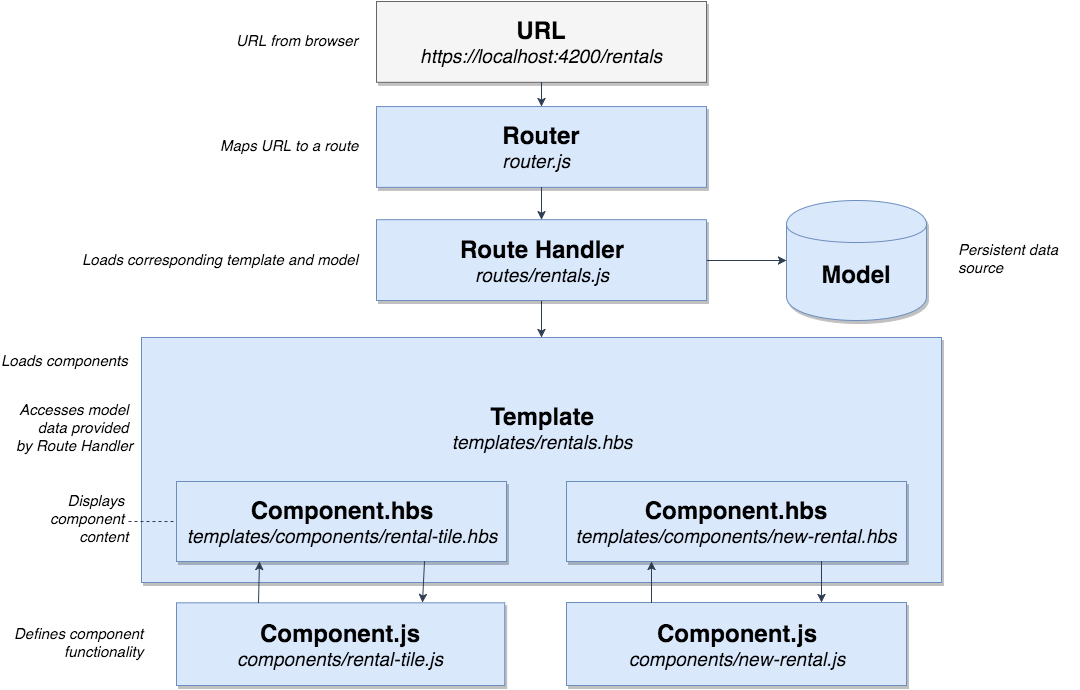

The diagram above was exported from draw.io. Its source (the exported page's mxGraphModel, read from the mxfile embedded in the PNG):
<mxGraphModel dx="1177" dy="1101" grid="1" gridSize="10" guides="1" tooltips="1" connect="1" arrows="0" fold="1" page="1" pageScale="1" pageWidth="1100" pageHeight="850" background="#ffffff" math="0">
  <root>
    <mxCell id="0" style=";html=1;" />
    <mxCell id="1" style=";html=1;" parent="0" />
    <mxCell id="4823dc6cd5f6d8c3-26" value="" style="group;movable=0;resizable=0;rotatable=0;deletable=0;editable=0;connectable=0;" vertex="1" connectable="0" parent="1">
      <mxGeometry x="143" width="800" height="684" as="geometry" />
    </mxCell>
    <mxCell id="590048d9742d2305-60" value="&lt;b&gt;&lt;font style=&quot;font-size: 24px&quot;&gt;Template&lt;/font&gt;&lt;/b&gt;&lt;div&gt;&lt;i&gt;templates/rentals.hbs&lt;/i&gt;&lt;/div&gt;&lt;div&gt;&lt;br&gt;&lt;/div&gt;&lt;div&gt;&lt;br&gt;&lt;/div&gt;&lt;div&gt;&lt;br&gt;&lt;/div&gt;" style="whiteSpace=wrap;html=1;fontFamily=Helvetica;fontSize=19;plain-blue;shadow=1;gradientColor=none;" parent="4823dc6cd5f6d8c3-26" vertex="1">
      <mxGeometry y="336" width="800" height="245" as="geometry" />
    </mxCell>
    <mxCell id="590048d9742d2305-68" value="&lt;div&gt;&lt;b&gt;&lt;font style=&quot;font-size: 24px&quot;&gt;&lt;br&gt;&lt;/font&gt;&lt;/b&gt;&lt;/div&gt;&lt;div&gt;&lt;b&gt;&lt;font style=&quot;font-size: 24px&quot;&gt;Model&lt;/font&gt;&lt;/b&gt;&lt;/div&gt;" style="shape=cylinder;whiteSpace=wrap;html=1;fontFamily=Helvetica;fontSize=19;plain-blue;shadow=1;gradientColor=none;" parent="4823dc6cd5f6d8c3-26" vertex="1">
      <mxGeometry x="645" y="199" width="140" height="120" as="geometry" />
    </mxCell>
    <mxCell id="590048d9742d2305-55" value="&lt;b&gt;&lt;font style=&quot;font-size: 24px&quot;&gt;URL&lt;/font&gt;&lt;/b&gt;&lt;div&gt;&lt;i&gt;https://localhost:4200/rentals&lt;/i&gt;&lt;/div&gt;" style="whiteSpace=wrap;html=1;fontFamily=Helvetica;fontSize=19;plain-gray;gradientColor=none;shadow=1;" parent="4823dc6cd5f6d8c3-26" vertex="1">
      <mxGeometry x="235" width="330" height="80.81081081081082" as="geometry" />
    </mxCell>
    <mxCell id="590048d9742d2305-56" value="&lt;div style=&quot;text-align: left&quot;&gt;&lt;b style=&quot;line-height: 1.2&quot;&gt;&lt;font style=&quot;font-size: 24px&quot;&gt;Router&lt;/font&gt;&lt;/b&gt;&lt;/div&gt;&lt;div style=&quot;text-align: left&quot;&gt;&lt;i&gt;router.js&lt;/i&gt;&lt;/div&gt;" style="whiteSpace=wrap;html=1;fontFamily=Helvetica;fontSize=19;plain-blue;shadow=1;gradientColor=none;" parent="4823dc6cd5f6d8c3-26" vertex="1">
      <mxGeometry x="235" y="105.05405405405403" width="330" height="80.81081081081082" as="geometry" />
    </mxCell>
    <mxCell id="590048d9742d2305-57" value="" style="edgeStyle=orthogonalEdgeStyle;rounded=1;html=1;jettySize=auto;orthogonalLoop=1;fontFamily=Helvetica;fontSize=19;plain-blue;shadow=0;strokeColor=#2E3D52;" parent="4823dc6cd5f6d8c3-26" source="590048d9742d2305-55" target="590048d9742d2305-56" edge="1">
      <mxGeometry relative="1" as="geometry" />
    </mxCell>
    <mxCell id="4823dc6cd5f6d8c3-16" value="" style="edgeStyle=orthogonalEdgeStyle;rounded=1;html=1;shadow=0;jettySize=auto;orthogonalLoop=1;strokeColor=#2E3D52;fontSize=15;" edge="1" parent="4823dc6cd5f6d8c3-26" source="590048d9742d2305-58" target="590048d9742d2305-68">
      <mxGeometry relative="1" as="geometry" />
    </mxCell>
    <mxCell id="4823dc6cd5f6d8c3-18" value="" style="edgeStyle=orthogonalEdgeStyle;rounded=1;html=1;shadow=0;jettySize=auto;orthogonalLoop=1;strokeColor=#2E3D52;fontSize=15;" edge="1" parent="4823dc6cd5f6d8c3-26" source="590048d9742d2305-58" target="590048d9742d2305-60">
      <mxGeometry relative="1" as="geometry" />
    </mxCell>
    <mxCell id="590048d9742d2305-58" value="&lt;b&gt;&lt;font style=&quot;font-size: 24px&quot;&gt;Route Handler&lt;/font&gt;&lt;/b&gt;&lt;div&gt;&lt;i&gt;routes/rentals.js&lt;/i&gt;&lt;/div&gt;" style="whiteSpace=wrap;html=1;fontFamily=Helvetica;fontSize=19;plain-blue;shadow=1;gradientColor=none;" parent="4823dc6cd5f6d8c3-26" vertex="1">
      <mxGeometry x="235" y="218.1891891891892" width="330" height="80.81081081081082" as="geometry" />
    </mxCell>
    <mxCell id="590048d9742d2305-59" value="" style="edgeStyle=orthogonalEdgeStyle;rounded=1;html=1;jettySize=auto;orthogonalLoop=1;fontFamily=Helvetica;fontSize=19;plain-blue;shadow=0;strokeColor=#2E3D52;" parent="4823dc6cd5f6d8c3-26" source="590048d9742d2305-56" target="590048d9742d2305-58" edge="1">
      <mxGeometry relative="1" as="geometry" />
    </mxCell>
    <mxCell id="4823dc6cd5f6d8c3-19" value="" style="group" vertex="1" connectable="0" parent="4823dc6cd5f6d8c3-26">
      <mxGeometry x="35" y="490" width="330" height="194" as="geometry" />
    </mxCell>
    <mxCell id="590048d9742d2305-70" value="&lt;b&gt;&lt;font style=&quot;font-size: 24px&quot;&gt;Component.hbs&lt;/font&gt;&lt;/b&gt;&lt;div&gt;&lt;i&gt;templates/components/rental-tile.hbs&lt;/i&gt;&lt;/div&gt;" style="whiteSpace=wrap;html=1;fontFamily=Helvetica;fontSize=19;plain-blue;shadow=1;gradientColor=none;" parent="4823dc6cd5f6d8c3-19" vertex="1">
      <mxGeometry y="-10" width="330" height="80" as="geometry" />
    </mxCell>
    <mxCell id="590048d9742d2305-73" value="&lt;b&gt;&lt;font style=&quot;font-size: 24px&quot;&gt;Component.js&lt;/font&gt;&lt;/b&gt;&lt;div&gt;&lt;i&gt;components/rental-tile.js&lt;/i&gt;&lt;/div&gt;" style="whiteSpace=wrap;html=1;fontFamily=Helvetica;fontSize=19;plain-blue;shadow=1;gradientColor=none;" parent="4823dc6cd5f6d8c3-19" vertex="1">
      <mxGeometry y="111.31147540983606" width="328.230563002681" height="82.68852459016394" as="geometry" />
    </mxCell>
    <mxCell id="590048d9742d2305-79" value="" style="endArrow=classic;html=1;fontFamily=Helvetica;fontSize=19;exitX=0.75;exitY=1;entryX=0.75;entryY=0;plain-blue;shadow=0;rounded=1;strokeColor=#2E3D52;" parent="4823dc6cd5f6d8c3-19" source="590048d9742d2305-70" target="590048d9742d2305-73" edge="1">
      <mxGeometry width="50" height="50" relative="1" as="geometry">
        <mxPoint x="1070.7088502483632" y="1344.093271234655" as="sourcePoint" />
        <mxPoint x="1136.7088502483632" y="1304.9392347360472" as="targetPoint" />
      </mxGeometry>
    </mxCell>
    <mxCell id="590048d9742d2305-80" value="" style="endArrow=classic;html=1;fontFamily=Helvetica;fontSize=19;exitX=0.25;exitY=0;entryX=0.25;entryY=1;plain-blue;shadow=0;rounded=1;strokeColor=#2E3D52;" parent="4823dc6cd5f6d8c3-19" source="590048d9742d2305-73" target="590048d9742d2305-70" edge="1">
      <mxGeometry width="50" height="50" relative="1" as="geometry">
        <mxPoint x="978.3088502483632" y="1293.1930237864647" as="sourcePoint" />
        <mxPoint x="1044.3088502483633" y="1254.0389872878566" as="targetPoint" />
      </mxGeometry>
    </mxCell>
    <mxCell id="4823dc6cd5f6d8c3-20" value="" style="group" vertex="1" connectable="0" parent="4823dc6cd5f6d8c3-26">
      <mxGeometry x="425" y="490" width="340" height="194" as="geometry" />
    </mxCell>
    <mxCell id="4823dc6cd5f6d8c3-21" value="&lt;b&gt;&lt;font style=&quot;font-size: 24px&quot;&gt;Component.hbs&lt;/font&gt;&lt;/b&gt;&lt;div&gt;&lt;i&gt;templates/components/new-rental.hbs&lt;/i&gt;&lt;/div&gt;" style="whiteSpace=wrap;html=1;fontFamily=Helvetica;fontSize=19;plain-blue;shadow=1;gradientColor=none;" vertex="1" parent="4823dc6cd5f6d8c3-20">
      <mxGeometry y="-10" width="340" height="80" as="geometry" />
    </mxCell>
    <mxCell id="4823dc6cd5f6d8c3-22" value="&lt;b&gt;&lt;font style=&quot;font-size: 24px&quot;&gt;Component.js&lt;/font&gt;&lt;/b&gt;&lt;div&gt;&lt;i&gt;components/new-rental.js&lt;/i&gt;&lt;/div&gt;" style="whiteSpace=wrap;html=1;fontFamily=Helvetica;fontSize=19;plain-blue;shadow=1;gradientColor=none;" vertex="1" parent="4823dc6cd5f6d8c3-20">
      <mxGeometry y="111" width="340" height="83" as="geometry" />
    </mxCell>
    <mxCell id="4823dc6cd5f6d8c3-23" value="" style="endArrow=classic;html=1;fontFamily=Helvetica;fontSize=19;exitX=0.75;exitY=1;entryX=0.75;entryY=0;plain-blue;shadow=0;rounded=1;strokeColor=#2E3D52;" edge="1" parent="4823dc6cd5f6d8c3-20" source="4823dc6cd5f6d8c3-21" target="4823dc6cd5f6d8c3-22">
      <mxGeometry width="50" height="50" relative="1" as="geometry">
        <mxPoint x="1009.0619770522453" y="1344.093271234655" as="sourcePoint" />
        <mxPoint x="1071.2619770522454" y="1304.9392347360472" as="targetPoint" />
      </mxGeometry>
    </mxCell>
    <mxCell id="4823dc6cd5f6d8c3-24" value="" style="endArrow=classic;html=1;fontFamily=Helvetica;fontSize=19;exitX=0.25;exitY=0;entryX=0.25;entryY=1;plain-blue;shadow=0;rounded=1;strokeColor=#2E3D52;" edge="1" parent="4823dc6cd5f6d8c3-20" source="4823dc6cd5f6d8c3-22" target="4823dc6cd5f6d8c3-21">
      <mxGeometry width="50" height="50" relative="1" as="geometry">
        <mxPoint x="921.9819770522453" y="1293.1930237864647" as="sourcePoint" />
        <mxPoint x="984.1819770522454" y="1254.0389872878566" as="targetPoint" />
      </mxGeometry>
    </mxCell>
    <mxCell id="4823dc6cd5f6d8c3-27" value="&lt;div style=&quot;text-align: right&quot;&gt;&lt;span style=&quot;font-size: 15px ; line-height: 1.2&quot;&gt;URL from browser&lt;/span&gt;&lt;/div&gt;" style="text;html=1;resizable=0;autosize=1;align=right;verticalAlign=top;spacingTop=-4;points=[];fontStyle=2" vertex="1" parent="4823dc6cd5f6d8c3-26">
      <mxGeometry x="77" y="30" width="140" height="20" as="geometry" />
    </mxCell>
    <mxCell id="4823dc6cd5f6d8c3-28" value="&lt;div style=&quot;text-align: right&quot;&gt;&lt;span style=&quot;line-height: 1.2&quot;&gt;Maps URL to a route&lt;/span&gt;&lt;/div&gt;" style="text;html=1;resizable=0;points=[];autosize=1;align=right;verticalAlign=top;spacingTop=-4;fontSize=15;fontStyle=2" vertex="1" parent="4823dc6cd5f6d8c3-26">
      <mxGeometry x="67" y="135" width="150" height="20" as="geometry" />
    </mxCell>
    <mxCell id="4823dc6cd5f6d8c3-29" value="Loads corresponding template and model" style="text;html=1;resizable=0;points=[];autosize=1;align=right;verticalAlign=top;spacingTop=-4;fontSize=15;fontStyle=2" vertex="1" parent="1">
      <mxGeometry x="70" y="249" width="290" height="20" as="geometry" />
    </mxCell>
    <mxCell id="4823dc6cd5f6d8c3-30" value="Loads components" style="text;html=1;resizable=0;points=[];autosize=1;align=left;verticalAlign=top;spacingTop=-4;fontSize=15;fontStyle=2" vertex="1" parent="1">
      <mxGeometry x="3" y="350" width="140" height="20" as="geometry" />
    </mxCell>
    <mxCell id="4823dc6cd5f6d8c3-31" value="Accesses model&amp;nbsp;&lt;div&gt;data&amp;nbsp;&lt;span style=&quot;line-height: 1.2&quot;&gt;provided&amp;nbsp;&lt;/span&gt;&lt;/div&gt;&lt;div&gt;&lt;span style=&quot;line-height: 1.2&quot;&gt;by Route Handler&lt;/span&gt;&lt;/div&gt;" style="text;html=1;resizable=0;points=[];autosize=1;align=right;verticalAlign=top;spacingTop=-4;fontSize=15;fontStyle=2" vertex="1" parent="1">
      <mxGeometry x="5" y="399" width="130" height="60" as="geometry" />
    </mxCell>
    <mxCell id="4823dc6cd5f6d8c3-34" value="" style="edgeStyle=orthogonalEdgeStyle;rounded=1;html=1;shadow=0;jettySize=auto;orthogonalLoop=1;strokeColor=#2E3D52;fontSize=15;dashed=1;endArrow=none;endFill=0;" edge="1" parent="1" source="4823dc6cd5f6d8c3-33" target="590048d9742d2305-70">
      <mxGeometry relative="1" as="geometry" />
    </mxCell>
    <mxCell id="4823dc6cd5f6d8c3-33" value="&lt;i&gt;Displays&amp;nbsp;&lt;/i&gt;&lt;div&gt;&lt;i&gt;component&amp;nbsp;&lt;/i&gt;&lt;/div&gt;&lt;div&gt;&lt;span style=&quot;line-height: 1.2&quot;&gt;&lt;i&gt;content&lt;/i&gt;&lt;/span&gt;&lt;/div&gt;" style="text;html=1;resizable=0;points=[];autosize=1;align=right;verticalAlign=top;spacingTop=-4;fontSize=15;" vertex="1" parent="1">
      <mxGeometry x="40" y="490" width="90" height="60" as="geometry" />
    </mxCell>
    <mxCell id="4823dc6cd5f6d8c3-35" value="&lt;i&gt;Defines component&lt;/i&gt;&lt;div&gt;&lt;i&gt;functionality&lt;/i&gt;&lt;/div&gt;" style="text;html=1;resizable=0;points=[];autosize=1;align=right;verticalAlign=top;spacingTop=-4;fontSize=15;" vertex="1" parent="1">
      <mxGeometry x="5" y="623" width="140" height="40" as="geometry" />
    </mxCell>
    <mxCell id="4823dc6cd5f6d8c3-36" value="&lt;i&gt;Persistent data&amp;nbsp;&lt;/i&gt;&lt;div&gt;&lt;i&gt;source&lt;/i&gt;&lt;/div&gt;" style="text;html=1;resizable=0;points=[];autosize=1;align=left;verticalAlign=top;spacingTop=-4;fontSize=15;" vertex="1" parent="1">
      <mxGeometry x="960" y="239" width="120" height="40" as="geometry" />
    </mxCell>
  </root>
</mxGraphModel>